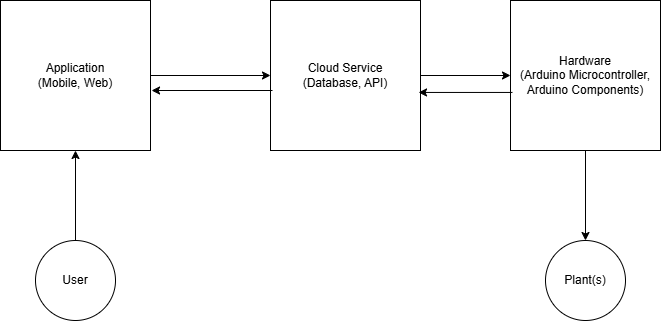

The diagram above was exported from draw.io. Its source (the exported page's mxGraphModel, read from the mxfile embedded in the PNG):
<mxGraphModel dx="1146" dy="561" grid="1" gridSize="10" guides="1" tooltips="1" connect="1" arrows="1" fold="1" page="1" pageScale="1" pageWidth="850" pageHeight="1100" math="0" shadow="0">
  <root>
    <mxCell id="0" />
    <mxCell id="1" parent="0" />
    <mxCell id="5" style="edgeStyle=none;html=1;" edge="1" parent="1" source="3" target="4">
      <mxGeometry relative="1" as="geometry" />
    </mxCell>
    <mxCell id="3" value="Application&lt;div&gt;(Mobile, Web)&lt;/div&gt;" style="whiteSpace=wrap;html=1;aspect=fixed;" vertex="1" parent="1">
      <mxGeometry x="170" y="100" width="150" height="150" as="geometry" />
    </mxCell>
    <mxCell id="15" style="edgeStyle=none;html=1;" edge="1" parent="1" source="4" target="10">
      <mxGeometry relative="1" as="geometry" />
    </mxCell>
    <mxCell id="4" value="Cloud Service&lt;div&gt;(Database, API)&lt;/div&gt;" style="whiteSpace=wrap;html=1;aspect=fixed;" vertex="1" parent="1">
      <mxGeometry x="440" y="100" width="150" height="150" as="geometry" />
    </mxCell>
    <mxCell id="6" style="edgeStyle=none;html=1;entryX=1.007;entryY=0.6;entryDx=0;entryDy=0;entryPerimeter=0;" edge="1" parent="1" target="3">
      <mxGeometry relative="1" as="geometry">
        <mxPoint x="442" y="190" as="sourcePoint" />
      </mxGeometry>
    </mxCell>
    <mxCell id="16" style="edgeStyle=none;html=1;entryX=0.5;entryY=1;entryDx=0;entryDy=0;" edge="1" parent="1" source="7" target="3">
      <mxGeometry relative="1" as="geometry" />
    </mxCell>
    <mxCell id="7" value="User" style="ellipse;whiteSpace=wrap;html=1;" vertex="1" parent="1">
      <mxGeometry x="205" y="340" width="80" height="80" as="geometry" />
    </mxCell>
    <mxCell id="14" style="edgeStyle=none;html=1;" edge="1" parent="1" source="10" target="13">
      <mxGeometry relative="1" as="geometry" />
    </mxCell>
    <mxCell id="10" value="Hardware&lt;div&gt;(Arduino Microcontroller, Arduino Components)&lt;/div&gt;" style="whiteSpace=wrap;html=1;aspect=fixed;" vertex="1" parent="1">
      <mxGeometry x="680" y="100" width="150" height="150" as="geometry" />
    </mxCell>
    <mxCell id="13" value="Plant(s)" style="ellipse;whiteSpace=wrap;html=1;aspect=fixed;" vertex="1" parent="1">
      <mxGeometry x="715" y="340" width="80" height="80" as="geometry" />
    </mxCell>
    <mxCell id="17" style="edgeStyle=none;html=1;entryX=0.987;entryY=0.613;entryDx=0;entryDy=0;entryPerimeter=0;exitX=0.013;exitY=0.613;exitDx=0;exitDy=0;exitPerimeter=0;" edge="1" parent="1" source="10" target="4">
      <mxGeometry relative="1" as="geometry" />
    </mxCell>
  </root>
</mxGraphModel>